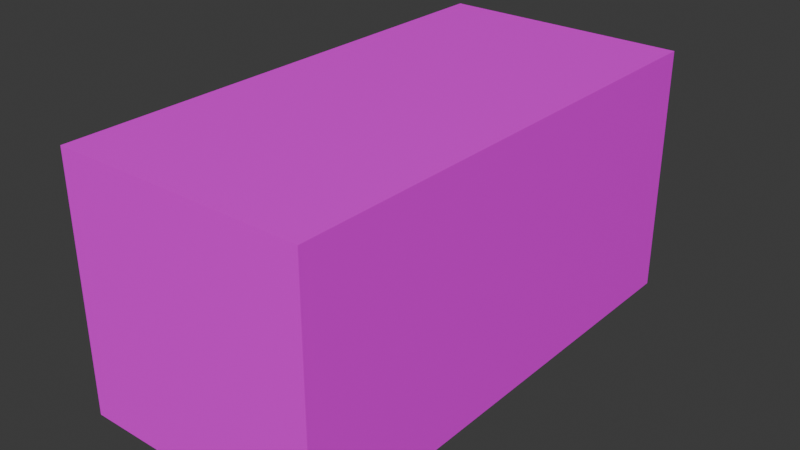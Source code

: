 # Source: PointOfInterestProp.blend  (saved by Blender 5.1.30; exported with 4.5.12 LTS)
import bpy
from mathutils import Matrix  # noqa: F401  (used for matrix-valued properties, if any)

bpy.ops.wm.read_factory_settings(use_empty=True)
scene = bpy.context.scene
scene.name = 'Scene'

# ---- images (referenced by path relative to the original .blend; pixels are not part of the script)
import os
ASSET_DIR = os.environ.get("B2B_ASSET_DIR", "")  # directory of the original .blend (textures are referenced by path, not embedded)
HERE = os.path.dirname(os.path.abspath(__file__))  # packed textures are extracted next to this script under _unpacked/

def load_image(name, relpath, width, height, colorspace="sRGB"):
    """Load a texture the original file referenced (path relative to the .blend, or extracted next to this script)."""
    p = next((c for c in (os.path.join(HERE, relpath), os.path.join(ASSET_DIR, relpath)) if relpath and os.path.exists(c)), "")
    if p:
        img = bpy.data.images.load(p, check_existing=True)
        img.name = name
    else:  # same state as the original file: an image datablock whose file is absent (Cycles renders it pink)
        img = bpy.data.images.new(name, width, height)
        img.source = "FILE"
        img.filepath = "//" + (relpath or name)
    img.colorspace_settings.name = colorspace
    return img
img_pointofinterest_d_png = load_image('PointOfInterest_d.png', 'PointOfInterest_d.png', 1024, 1024, 'sRGB')

# ---- materials (node trees are filled in below, after node groups)
mat_material = bpy.data.materials.new('Material')
mat_material.alpha_threshold = 0.0
mat_material.use_backface_culling_lightprobe_volume = False
mat_material.use_transparent_shadow = False
mat_material.roughness = 0.5
mat_material.line_color = (0.0, 0.0, 0.0, 1.0)

# ---- material node trees
mat_material.use_nodes = True; mat_material.node_tree.nodes.clear()
_N = mat_material.node_tree.nodes; _L = mat_material.node_tree.links
n0 = _N.new('ShaderNodeOutputMaterial'); n0.name = 'Material Output'; n0.location = (300, 300)
n1 = _N.new('ShaderNodeBsdfPrincipled'); n1.name = 'Principled BSDF'; n1.location = (10, 300)
n1.inputs[3].default_value = 1.45
n2 = _N.new('ShaderNodeTexImage'); n2.name = 'Image Texture'; n2.location = (-280, 280)
n2.image = img_pointofinterest_d_png
_L.new(n1.outputs[0], n0.inputs[0])
_L.new(n2.outputs[0], n1.inputs[0])
n0.is_active_output = True

# ---- world
world_world = bpy.data.worlds.new('World'); scene.world = world_world
world_world.use_nodes = True; world_world.node_tree.nodes.clear()
_N = world_world.node_tree.nodes; _L = world_world.node_tree.links
n0 = _N.new('ShaderNodeOutputWorld'); n0.name = 'World Output'; n0.location = (300, 300)
n1 = _N.new('ShaderNodeBackground'); n1.name = 'Background'; n1.location = (10, 300)
n1.inputs[0].default_value = (0.05088, 0.05088, 0.05088, 1.0)
_L.new(n1.outputs[0], n0.inputs[0])
n0.is_active_output = True
world_world.color = (0.05088, 0.05088, 0.05088)
world_world.use_sun_shadow = False
world_world.sun_shadow_jitter_overblur = 0.0

# ---- meshes
me_cube = bpy.data.meshes.new('Cube')
me_cube.from_pydata([(1.0, 4.0, 1.0), (1.0, 4.0, -1.0), (1.0, 0.0, 1.0), (1.0, 0.0, -1.0), (-1.0, 4.0, 1.0), (-1.0, 4.0, -1.0), (-1.0, 0.0, 1.0), (-1.0, 0.0, -1.0)], [], [(0, 4, 6, 2), (3, 2, 6, 7), (7, 6, 4, 5), (5, 1, 3, 7), (1, 0, 2, 3), (5, 4, 0, 1)])
_uv = me_cube.uv_layers.new(name='UVMap')
_uv.uv.foreach_set('vector', [0.0, 0.0, 1.0, 0.0, 1.0, 1.0, 0.0, 1.0, 0.0, 0.0, 1.0, 0.0, 1.0, 1.0, 0.0, 1.0, 0.0, 0.0, 1.0, 0.0, 1.0, 1.0, 0.0, 1.0, 0.0, 0.0, 1.0, 0.0, 1.0, 1.0, 0.0, 1.0, 0.0, 0.0, 1.0, 0.0, 1.0, 1.0, 0.0, 1.0, 0.0, 0.0, 1.0, 0.0, 1.0, 1.0, 0.0, 1.0])
me_cube.materials.append(mat_material)
me_cube.use_mirror_vertex_groups = False
me_cube.update()

# ---- objects
ob_cube = bpy.data.objects.new('Cube', me_cube)

# ---- transforms, parenting, visibility, modifiers, constraints
ob_cube.location = (0.0, 0.0, 0.0)
ob_cube.lock_rotations_4d = False
ob_cube.empty_display_type = 'ARROWS'
ob_cube.lineart.crease_threshold = 0.0

# ---- collection membership
scene.collection.objects.link(ob_cube)

# ---- scene / render settings (as saved in the file)
scene.frame_start = 1; scene.frame_end = 250; scene.frame_set(1)
scene.render.engine = 'BLENDER_EEVEE_NEXT'
scene.render.bake_bias = 0.0
scene.render.bake_samples = 0
scene.cycles.sampling_pattern = 'TABULATED_SOBOL'
scene.eevee.ray_tracing_options.trace_max_roughness = 0.0
bpy.context.view_layer.update()

# ---- added for rendering (the .blend has no active camera and no usable light): camera, sun
cam_auto = bpy.data.cameras.new('AutoCamera')
cam_auto.lens = 50.0
cam_auto.sensor_width = 36.0
cam_auto.clip_end = 1000.0
ob_auto_camera = bpy.data.objects.new('AutoCamera', cam_auto)
scene.collection.objects.link(ob_auto_camera)
ob_auto_camera.location = (4.53266, -3.43919, 3.62613)
ob_auto_camera.rotation_euler = (1.09748, -7.21219e-08, 0.694738)
scene.camera = ob_auto_camera
light_auto_sun = bpy.data.lights.new('AutoSun', 'SUN')
light_auto_sun.energy = 3.0
light_auto_sun.angle = 0.0523599
ob_auto_sun = bpy.data.objects.new('AutoSun', light_auto_sun)
scene.collection.objects.link(ob_auto_sun)
ob_auto_sun.rotation_euler = (0.872665, 0.174533, 0.523599)
bpy.context.view_layer.update()
